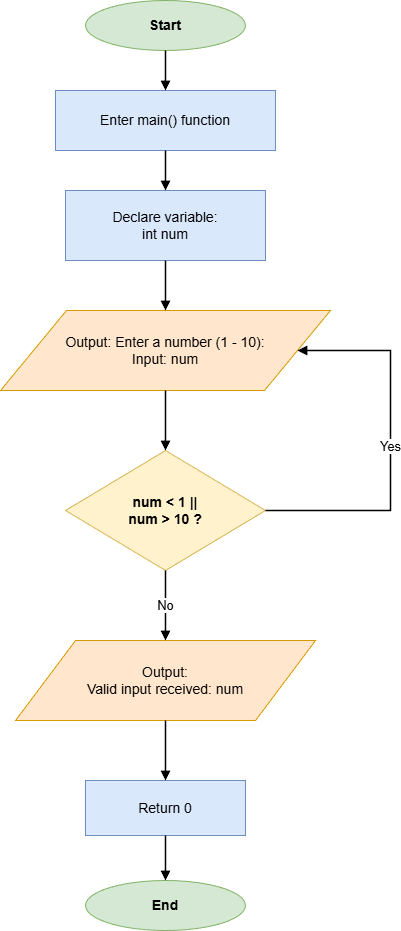

The diagram above was exported from draw.io. Its source (the exported page's mxGraphModel, read from the mxfile embedded in the PNG):
<mxGraphModel dx="1143" dy="565" grid="1" gridSize="10" guides="1" tooltips="1" connect="1" arrows="1" fold="1" page="1" pageScale="1" pageWidth="850" pageHeight="1100" math="0" shadow="0">
  <root>
    <mxCell id="0" />
    <mxCell id="1" parent="0" />
    <mxCell id="start" value="Start" style="ellipse;whiteSpace=wrap;html=1;strokeColor=#82B366;fillColor=#D5E8D4;fontSize=14;fontStyle=1;" parent="1" vertex="1">
      <mxGeometry x="345" y="50" width="160" height="50" as="geometry" />
    </mxCell>
    <mxCell id="process1" value="Enter main() function" style="rounded=0;whiteSpace=wrap;html=1;strokeColor=#6C8EBF;fillColor=#DAE8FC;fontSize=14;" parent="1" vertex="1">
      <mxGeometry x="315" y="140" width="220" height="60" as="geometry" />
    </mxCell>
    <mxCell id="process2" value="Declare variable:&#10;int num" style="rounded=0;whiteSpace=wrap;html=1;strokeColor=#6C8EBF;fillColor=#DAE8FC;fontSize=14;" parent="1" vertex="1">
      <mxGeometry x="325" y="240" width="200" height="70" as="geometry" />
    </mxCell>
    <mxCell id="io1" value="Output: Enter a number (1 - 10):&#10;Input: num" style="shape=parallelogram;perimeter=parallelogramPerimeter;whiteSpace=wrap;html=1;strokeColor=#D79B00;fillColor=#FFE6CC;fontSize=14;" parent="1" vertex="1">
      <mxGeometry x="260" y="360" width="330" height="80" as="geometry" />
    </mxCell>
    <mxCell id="decision1" value="num &lt; 1 ||&#10;num &gt; 10 ?" style="rhombus;whiteSpace=wrap;html=1;strokeColor=#D6B656;fillColor=#FFF2CC;fontSize=14;fontStyle=1;" parent="1" vertex="1">
      <mxGeometry x="325" y="500" width="200" height="120" as="geometry" />
    </mxCell>
    <mxCell id="io2" value="Output:&#10;Valid input received: num" style="shape=parallelogram;perimeter=parallelogramPerimeter;whiteSpace=wrap;html=1;strokeColor=#D79B00;fillColor=#FFE6CC;fontSize=14;" parent="1" vertex="1">
      <mxGeometry x="275" y="690" width="300" height="80" as="geometry" />
    </mxCell>
    <mxCell id="process3" value="Return 0" style="rounded=0;whiteSpace=wrap;html=1;strokeColor=#6C8EBF;fillColor=#DAE8FC;fontSize=14;" parent="1" vertex="1">
      <mxGeometry x="345" y="830" width="160" height="55" as="geometry" />
    </mxCell>
    <mxCell id="end" value="End" style="ellipse;whiteSpace=wrap;html=1;strokeColor=#82B366;fillColor=#D5E8D4;fontSize=14;fontStyle=1;" parent="1" vertex="1">
      <mxGeometry x="345" y="930" width="160" height="50" as="geometry" />
    </mxCell>
    <mxCell id="edge1" style="edgeStyle=orthogonalEdgeStyle;rounded=0;orthogonalLoop=1;jettySize=auto;html=1;endArrow=block;endFill=1;strokeColor=#000000;strokeWidth=1.5;" parent="1" source="start" target="process1" edge="1">
      <mxGeometry relative="1" as="geometry" />
    </mxCell>
    <mxCell id="edge2" style="edgeStyle=orthogonalEdgeStyle;rounded=0;orthogonalLoop=1;jettySize=auto;html=1;endArrow=block;endFill=1;strokeColor=#000000;strokeWidth=1.5;" parent="1" source="process1" target="process2" edge="1">
      <mxGeometry relative="1" as="geometry" />
    </mxCell>
    <mxCell id="edge3" style="edgeStyle=orthogonalEdgeStyle;rounded=0;orthogonalLoop=1;jettySize=auto;html=1;endArrow=block;endFill=1;strokeColor=#000000;strokeWidth=1.5;" parent="1" source="process2" target="io1" edge="1">
      <mxGeometry relative="1" as="geometry" />
    </mxCell>
    <mxCell id="edge4" style="edgeStyle=orthogonalEdgeStyle;rounded=0;orthogonalLoop=1;jettySize=auto;html=1;endArrow=block;endFill=1;strokeColor=#000000;strokeWidth=1.5;" parent="1" source="io1" target="decision1" edge="1">
      <mxGeometry relative="1" as="geometry" />
    </mxCell>
    <mxCell id="edge5" value="Yes" style="edgeStyle=orthogonalEdgeStyle;rounded=0;orthogonalLoop=1;jettySize=auto;html=1;endArrow=block;endFill=1;strokeColor=#000000;strokeWidth=1.5;fontSize=13;" parent="1" source="decision1" target="io1" edge="1">
      <mxGeometry relative="1" as="geometry">
        <Array as="points">
          <mxPoint x="650" y="560" />
          <mxPoint x="650" y="400" />
        </Array>
      </mxGeometry>
    </mxCell>
    <mxCell id="edge6" value="No" style="edgeStyle=orthogonalEdgeStyle;rounded=0;orthogonalLoop=1;jettySize=auto;html=1;endArrow=block;endFill=1;strokeColor=#000000;strokeWidth=1.5;fontSize=13;" parent="1" source="decision1" target="io2" edge="1">
      <mxGeometry relative="1" as="geometry" />
    </mxCell>
    <mxCell id="edge7" style="edgeStyle=orthogonalEdgeStyle;rounded=0;orthogonalLoop=1;jettySize=auto;html=1;endArrow=block;endFill=1;strokeColor=#000000;strokeWidth=1.5;" parent="1" source="io2" target="process3" edge="1">
      <mxGeometry relative="1" as="geometry" />
    </mxCell>
    <mxCell id="edge8" style="edgeStyle=orthogonalEdgeStyle;rounded=0;orthogonalLoop=1;jettySize=auto;html=1;endArrow=block;endFill=1;strokeColor=#000000;strokeWidth=1.5;" parent="1" source="process3" target="end" edge="1">
      <mxGeometry relative="1" as="geometry" />
    </mxCell>
  </root>
</mxGraphModel>